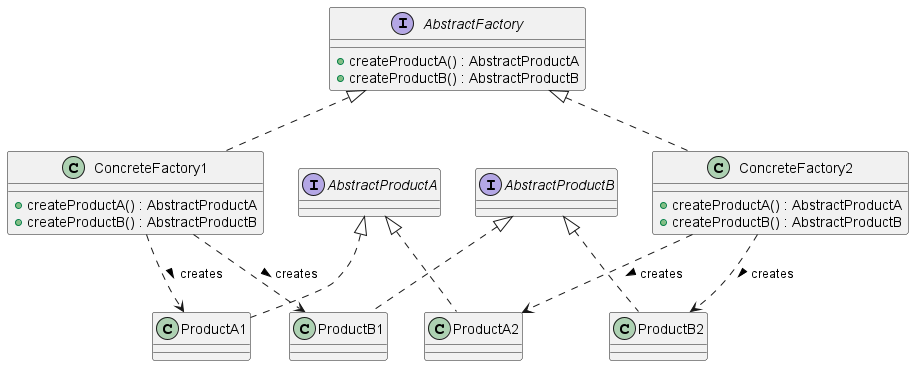

The diagram above was rendered by PlantUML. Its source (embedded in the PNG):
@startuml AbstractFactoryPatternClassDiagram

' Abstract Factory
interface AbstractFactory {
  +createProductA() : AbstractProductA
  +createProductB() : AbstractProductB
}

' Concrete Factories
class ConcreteFactory1 implements AbstractFactory {
  +createProductA() : AbstractProductA
  +createProductB() : AbstractProductB
}
class ConcreteFactory2 implements AbstractFactory {
  +createProductA() : AbstractProductA
  +createProductB() : AbstractProductB
}

' Abstract Products
interface AbstractProductA {
}

interface AbstractProductB {
}

' Concrete Products for Factory 1
class ProductA1 implements AbstractProductA {
}
class ProductB1 implements AbstractProductB {
}

' Concrete Products for Factory 2
class ProductA2 implements AbstractProductA {
}
class ProductB2 implements AbstractProductB {
}

' Relations
ConcreteFactory1 ..> ProductA1 : creates >
ConcreteFactory1 ..> ProductB1 : creates >
ConcreteFactory2 ..> ProductA2 : creates >
ConcreteFactory2 ..> ProductB2 : creates >

@enduml